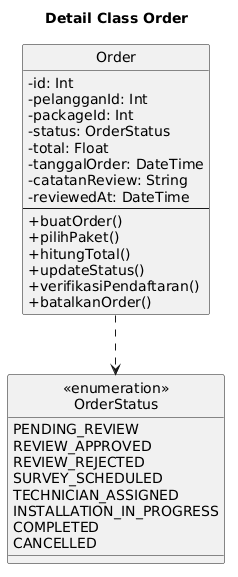

The diagram above was rendered by PlantUML. Its source (embedded in the PNG):
@startuml
title Detail Class Order

skinparam classAttributeIconSize 0
hide circle

class Order {
  - id: Int
  - pelangganId: Int
  - packageId: Int
  - status: OrderStatus
  - total: Float
  - tanggalOrder: DateTime
  - catatanReview: String
  - reviewedAt: DateTime
  --
  + buatOrder()
  + pilihPaket()
  + hitungTotal()
  + updateStatus()
  + verifikasiPendaftaran()
  + batalkanOrder()
}

class "«enumeration»\nOrderStatus" as OrderStatus {
  PENDING_REVIEW
  REVIEW_APPROVED
  REVIEW_REJECTED
  SURVEY_SCHEDULED
  TECHNICIAN_ASSIGNED
  INSTALLATION_IN_PROGRESS
  COMPLETED
  CANCELLED
}

Order ..> OrderStatus
@enduml